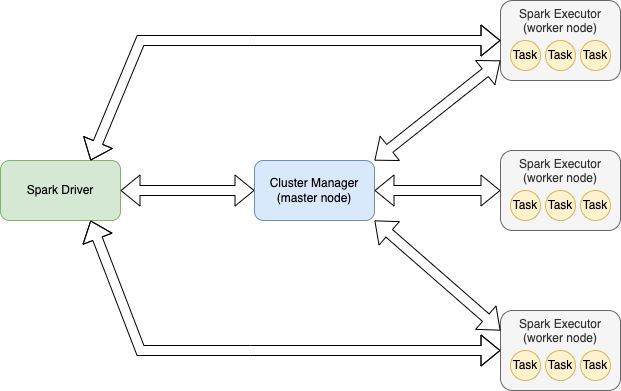

The diagram above was exported from draw.io. Its source (the exported page's mxGraphModel, read from the mxfile embedded in the PNG):
<mxGraphModel dx="946" dy="566" grid="1" gridSize="10" guides="1" tooltips="1" connect="1" arrows="1" fold="1" page="1" pageScale="1" pageWidth="827" pageHeight="1169" math="0" shadow="0">
  <root>
    <mxCell id="0" />
    <mxCell id="1" parent="0" />
    <mxCell id="-2ODfMllPeijDiQfYsCT-1" value="Cluster Manager&lt;br&gt;(master node)" style="rounded=1;whiteSpace=wrap;html=1;fillColor=#dae8fc;strokeColor=#6c8ebf;" vertex="1" parent="1">
      <mxGeometry x="354" y="250" width="120" height="60" as="geometry" />
    </mxCell>
    <mxCell id="-2ODfMllPeijDiQfYsCT-3" value="Spark Driver" style="rounded=1;whiteSpace=wrap;html=1;fillColor=#d5e8d4;strokeColor=#82b366;" vertex="1" parent="1">
      <mxGeometry x="100" y="250" width="120" height="60" as="geometry" />
    </mxCell>
    <mxCell id="-2ODfMllPeijDiQfYsCT-6" value="Spark Executor&lt;br&gt;(worker node)" style="rounded=1;whiteSpace=wrap;html=1;labelPosition=center;verticalLabelPosition=middle;align=center;verticalAlign=top;fillColor=#f5f5f5;fontColor=#333333;strokeColor=#666666;" vertex="1" parent="1">
      <mxGeometry x="600" y="90" width="120" height="80" as="geometry" />
    </mxCell>
    <mxCell id="-2ODfMllPeijDiQfYsCT-8" value="Task" style="ellipse;whiteSpace=wrap;html=1;aspect=fixed;fillColor=#fff2cc;strokeColor=#d6b656;" vertex="1" parent="1">
      <mxGeometry x="610" y="130" width="30" height="30" as="geometry" />
    </mxCell>
    <mxCell id="-2ODfMllPeijDiQfYsCT-9" value="Task" style="ellipse;whiteSpace=wrap;html=1;aspect=fixed;fillColor=#fff2cc;strokeColor=#d6b656;" vertex="1" parent="1">
      <mxGeometry x="645" y="130" width="30" height="30" as="geometry" />
    </mxCell>
    <mxCell id="-2ODfMllPeijDiQfYsCT-11" value="Task" style="ellipse;whiteSpace=wrap;html=1;aspect=fixed;fillColor=#fff2cc;strokeColor=#d6b656;" vertex="1" parent="1">
      <mxGeometry x="680" y="130" width="30" height="30" as="geometry" />
    </mxCell>
    <mxCell id="-2ODfMllPeijDiQfYsCT-21" value="Spark Executor&lt;br&gt;(worker node)" style="rounded=1;whiteSpace=wrap;html=1;labelPosition=center;verticalLabelPosition=middle;align=center;verticalAlign=top;fillColor=#f5f5f5;fontColor=#333333;strokeColor=#666666;" vertex="1" parent="1">
      <mxGeometry x="600" y="240" width="120" height="80" as="geometry" />
    </mxCell>
    <mxCell id="-2ODfMllPeijDiQfYsCT-22" value="Task" style="ellipse;whiteSpace=wrap;html=1;aspect=fixed;fillColor=#fff2cc;strokeColor=#d6b656;" vertex="1" parent="1">
      <mxGeometry x="610" y="280" width="30" height="30" as="geometry" />
    </mxCell>
    <mxCell id="-2ODfMllPeijDiQfYsCT-23" value="Task" style="ellipse;whiteSpace=wrap;html=1;aspect=fixed;fillColor=#fff2cc;strokeColor=#d6b656;" vertex="1" parent="1">
      <mxGeometry x="645" y="280" width="30" height="30" as="geometry" />
    </mxCell>
    <mxCell id="-2ODfMllPeijDiQfYsCT-24" value="Task" style="ellipse;whiteSpace=wrap;html=1;aspect=fixed;fillColor=#fff2cc;strokeColor=#d6b656;" vertex="1" parent="1">
      <mxGeometry x="680" y="280" width="30" height="30" as="geometry" />
    </mxCell>
    <mxCell id="-2ODfMllPeijDiQfYsCT-25" value="Spark Executor&lt;br&gt;(worker node)" style="rounded=1;whiteSpace=wrap;html=1;labelPosition=center;verticalLabelPosition=middle;align=center;verticalAlign=top;fillColor=#f5f5f5;fontColor=#333333;strokeColor=#666666;" vertex="1" parent="1">
      <mxGeometry x="600" y="400" width="120" height="80" as="geometry" />
    </mxCell>
    <mxCell id="-2ODfMllPeijDiQfYsCT-26" value="Task" style="ellipse;whiteSpace=wrap;html=1;aspect=fixed;fillColor=#fff2cc;strokeColor=#d6b656;" vertex="1" parent="1">
      <mxGeometry x="610" y="440" width="30" height="30" as="geometry" />
    </mxCell>
    <mxCell id="-2ODfMllPeijDiQfYsCT-27" value="Task" style="ellipse;whiteSpace=wrap;html=1;aspect=fixed;fillColor=#fff2cc;strokeColor=#d6b656;" vertex="1" parent="1">
      <mxGeometry x="645" y="440" width="30" height="30" as="geometry" />
    </mxCell>
    <mxCell id="-2ODfMllPeijDiQfYsCT-28" value="Task" style="ellipse;whiteSpace=wrap;html=1;aspect=fixed;fillColor=#fff2cc;strokeColor=#d6b656;" vertex="1" parent="1">
      <mxGeometry x="680" y="440" width="30" height="30" as="geometry" />
    </mxCell>
    <mxCell id="-2ODfMllPeijDiQfYsCT-29" value="" style="shape=flexArrow;endArrow=classic;startArrow=classic;html=1;rounded=0;entryX=0;entryY=0.5;entryDx=0;entryDy=0;exitX=1;exitY=0.5;exitDx=0;exitDy=0;" edge="1" parent="1" source="-2ODfMllPeijDiQfYsCT-1" target="-2ODfMllPeijDiQfYsCT-21">
      <mxGeometry width="100" height="100" relative="1" as="geometry">
        <mxPoint x="440" y="460" as="sourcePoint" />
        <mxPoint x="540" y="360" as="targetPoint" />
      </mxGeometry>
    </mxCell>
    <mxCell id="-2ODfMllPeijDiQfYsCT-30" value="" style="shape=flexArrow;endArrow=classic;startArrow=classic;html=1;rounded=0;entryX=0;entryY=0.75;entryDx=0;entryDy=0;exitX=1;exitY=0;exitDx=0;exitDy=0;" edge="1" parent="1" source="-2ODfMllPeijDiQfYsCT-1" target="-2ODfMllPeijDiQfYsCT-6">
      <mxGeometry width="100" height="100" relative="1" as="geometry">
        <mxPoint x="470" y="220" as="sourcePoint" />
        <mxPoint x="596" y="220" as="targetPoint" />
      </mxGeometry>
    </mxCell>
    <mxCell id="-2ODfMllPeijDiQfYsCT-31" value="" style="shape=flexArrow;endArrow=classic;startArrow=classic;html=1;rounded=0;entryX=0;entryY=0.25;entryDx=0;entryDy=0;exitX=1;exitY=1;exitDx=0;exitDy=0;" edge="1" parent="1" source="-2ODfMllPeijDiQfYsCT-1" target="-2ODfMllPeijDiQfYsCT-25">
      <mxGeometry width="100" height="100" relative="1" as="geometry">
        <mxPoint x="494" y="300" as="sourcePoint" />
        <mxPoint x="620" y="300" as="targetPoint" />
      </mxGeometry>
    </mxCell>
    <mxCell id="-2ODfMllPeijDiQfYsCT-32" value="" style="shape=flexArrow;endArrow=classic;startArrow=classic;html=1;rounded=0;entryX=0;entryY=0.5;entryDx=0;entryDy=0;exitX=1;exitY=0.5;exitDx=0;exitDy=0;" edge="1" parent="1" source="-2ODfMllPeijDiQfYsCT-3" target="-2ODfMllPeijDiQfYsCT-1">
      <mxGeometry width="100" height="100" relative="1" as="geometry">
        <mxPoint x="230" y="210" as="sourcePoint" />
        <mxPoint x="330" y="110" as="targetPoint" />
      </mxGeometry>
    </mxCell>
    <mxCell id="-2ODfMllPeijDiQfYsCT-34" value="" style="shape=flexArrow;endArrow=classic;startArrow=classic;html=1;rounded=0;entryX=0;entryY=0.5;entryDx=0;entryDy=0;exitX=0.75;exitY=1;exitDx=0;exitDy=0;" edge="1" parent="1" source="-2ODfMllPeijDiQfYsCT-3" target="-2ODfMllPeijDiQfYsCT-25">
      <mxGeometry width="100" height="100" relative="1" as="geometry">
        <mxPoint x="200" y="480" as="sourcePoint" />
        <mxPoint x="300" y="380" as="targetPoint" />
        <Array as="points">
          <mxPoint x="240" y="440" />
          <mxPoint x="350" y="440" />
        </Array>
      </mxGeometry>
    </mxCell>
    <mxCell id="-2ODfMllPeijDiQfYsCT-35" value="" style="shape=flexArrow;endArrow=classic;startArrow=classic;html=1;rounded=0;entryX=0;entryY=0.5;entryDx=0;entryDy=0;exitX=0.75;exitY=0;exitDx=0;exitDy=0;" edge="1" parent="1" source="-2ODfMllPeijDiQfYsCT-3">
      <mxGeometry width="100" height="100" relative="1" as="geometry">
        <mxPoint x="190" as="sourcePoint" />
        <mxPoint x="600" y="130" as="targetPoint" />
        <Array as="points">
          <mxPoint x="240" y="130" />
          <mxPoint x="350" y="130" />
        </Array>
      </mxGeometry>
    </mxCell>
  </root>
</mxGraphModel>